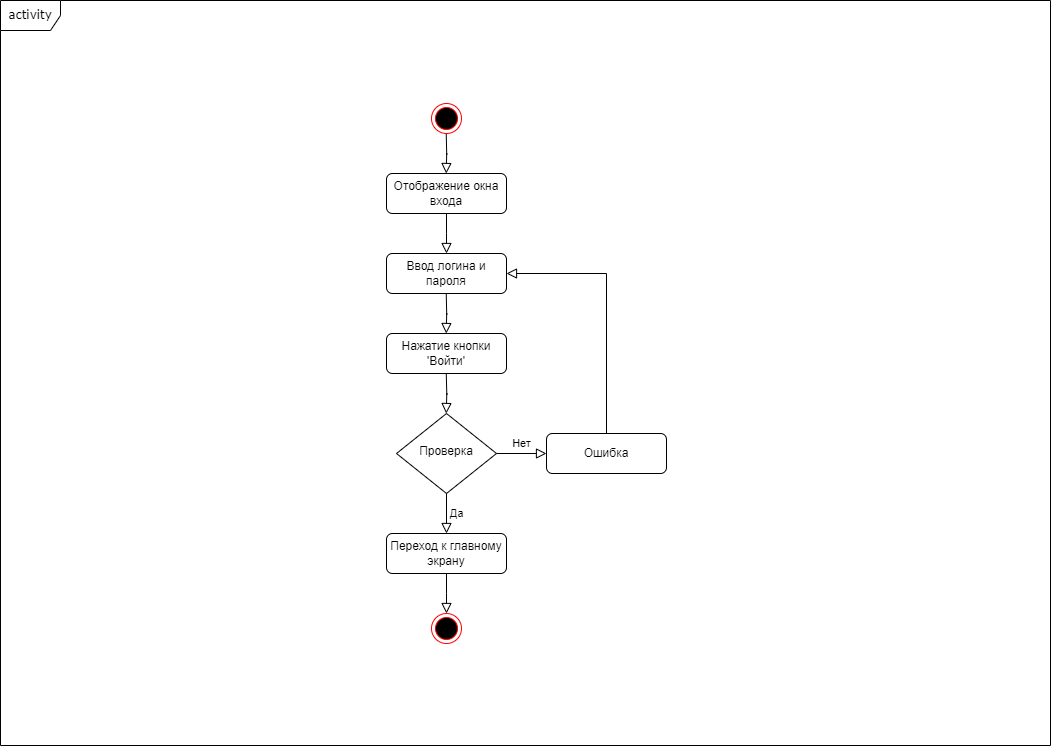

The diagram above was exported from draw.io. Its source (the exported page's mxGraphModel, read from the mxfile embedded in the PNG):
<mxGraphModel dx="1098" dy="860" grid="1" gridSize="10" guides="1" tooltips="1" connect="1" arrows="1" fold="1" page="1" pageScale="1" pageWidth="1169" pageHeight="827" math="0" shadow="0">
  <root>
    <mxCell id="0" />
    <mxCell id="1" parent="0" />
    <mxCell id="rLMDpkGfuB_oBucv-mDv-1" value="activity" style="shape=umlFrame;whiteSpace=wrap;html=1;rounded=1;shadow=0;comic=0;labelBackgroundColor=none;strokeWidth=1;fontFamily=Verdana;fontSize=12;align=center;movable=0;resizable=0;rotatable=0;deletable=0;editable=0;locked=1;connectable=0;" vertex="1" parent="1">
      <mxGeometry x="59" y="41" width="1050" height="745" as="geometry" />
    </mxCell>
    <mxCell id="rLMDpkGfuB_oBucv-mDv-2" value="Отображение окна входа" style="rounded=1;whiteSpace=wrap;html=1;fontSize=12;glass=0;strokeWidth=1;shadow=0;" vertex="1" parent="1">
      <mxGeometry x="445" y="214" width="120" height="40" as="geometry" />
    </mxCell>
    <mxCell id="rLMDpkGfuB_oBucv-mDv-3" value="Ввод логина и пароля" style="rounded=1;whiteSpace=wrap;html=1;fontSize=12;glass=0;strokeWidth=1;shadow=0;" vertex="1" parent="1">
      <mxGeometry x="445" y="294" width="120" height="40" as="geometry" />
    </mxCell>
    <mxCell id="rLMDpkGfuB_oBucv-mDv-4" value="Нажатие кнопки 'Войти'" style="rounded=1;whiteSpace=wrap;html=1;fontSize=12;glass=0;strokeWidth=1;shadow=0;" vertex="1" parent="1">
      <mxGeometry x="445" y="374" width="120" height="40" as="geometry" />
    </mxCell>
    <mxCell id="rLMDpkGfuB_oBucv-mDv-5" value="&lt;font style=&quot;font-size: 12px;&quot;&gt;Проверка&lt;/font&gt;" style="rhombus;whiteSpace=wrap;html=1;shadow=0;fontFamily=Helvetica;fontSize=12;align=center;strokeWidth=1;spacing=6;spacingTop=-4;" vertex="1" parent="1">
      <mxGeometry x="455" y="454" width="100" height="80" as="geometry" />
    </mxCell>
    <mxCell id="rLMDpkGfuB_oBucv-mDv-6" value="Переход к главному экрану" style="rounded=1;whiteSpace=wrap;html=1;fontSize=12;glass=0;strokeWidth=1;shadow=0;" vertex="1" parent="1">
      <mxGeometry x="445" y="574" width="120" height="40" as="geometry" />
    </mxCell>
    <mxCell id="rLMDpkGfuB_oBucv-mDv-7" value="Ошибка" style="rounded=1;whiteSpace=wrap;html=1;fontSize=12;glass=0;strokeWidth=1;shadow=0;" vertex="1" parent="1">
      <mxGeometry x="605" y="474" width="120" height="40" as="geometry" />
    </mxCell>
    <mxCell id="rLMDpkGfuB_oBucv-mDv-8" value="Да" style="edgeStyle=orthogonalEdgeStyle;rounded=0;html=1;jettySize=auto;orthogonalLoop=1;fontSize=11;endArrow=block;endFill=0;endSize=8;strokeWidth=1;shadow=0;labelBackgroundColor=none;exitX=0.5;exitY=1;exitDx=0;exitDy=0;entryX=0.5;entryY=0;entryDx=0;entryDy=0;" edge="1" parent="1" source="rLMDpkGfuB_oBucv-mDv-5" target="rLMDpkGfuB_oBucv-mDv-6">
      <mxGeometry y="10" relative="1" as="geometry">
        <mxPoint as="offset" />
        <mxPoint x="735" y="524" as="sourcePoint" />
        <mxPoint x="775" y="524" as="targetPoint" />
      </mxGeometry>
    </mxCell>
    <mxCell id="rLMDpkGfuB_oBucv-mDv-9" value="Нет" style="edgeStyle=orthogonalEdgeStyle;rounded=0;html=1;jettySize=auto;orthogonalLoop=1;fontSize=11;endArrow=block;endFill=0;endSize=8;strokeWidth=1;shadow=0;labelBackgroundColor=none;exitX=1;exitY=0.5;exitDx=0;exitDy=0;entryX=0;entryY=0.5;entryDx=0;entryDy=0;" edge="1" parent="1" source="rLMDpkGfuB_oBucv-mDv-5" target="rLMDpkGfuB_oBucv-mDv-7">
      <mxGeometry y="10" relative="1" as="geometry">
        <mxPoint as="offset" />
        <mxPoint x="515" y="544" as="sourcePoint" />
        <mxPoint x="515" y="584" as="targetPoint" />
      </mxGeometry>
    </mxCell>
    <mxCell id="rLMDpkGfuB_oBucv-mDv-10" value="" style="edgeStyle=orthogonalEdgeStyle;rounded=0;html=1;jettySize=auto;orthogonalLoop=1;fontSize=11;endArrow=block;endFill=0;endSize=8;strokeWidth=1;shadow=0;labelBackgroundColor=none;exitX=0.5;exitY=0;exitDx=0;exitDy=0;entryX=1;entryY=0.5;entryDx=0;entryDy=0;" edge="1" parent="1" source="rLMDpkGfuB_oBucv-mDv-7" target="rLMDpkGfuB_oBucv-mDv-3">
      <mxGeometry y="10" relative="1" as="geometry">
        <mxPoint as="offset" />
        <mxPoint x="515" y="544" as="sourcePoint" />
        <mxPoint x="515" y="584" as="targetPoint" />
      </mxGeometry>
    </mxCell>
    <mxCell id="rLMDpkGfuB_oBucv-mDv-11" value="" style="edgeStyle=orthogonalEdgeStyle;rounded=0;html=1;jettySize=auto;orthogonalLoop=1;fontSize=11;endArrow=block;endFill=0;endSize=8;strokeWidth=1;shadow=0;labelBackgroundColor=none;exitX=0.5;exitY=1;exitDx=0;exitDy=0;entryX=0.5;entryY=0;entryDx=0;entryDy=0;" edge="1" parent="1" source="rLMDpkGfuB_oBucv-mDv-2" target="rLMDpkGfuB_oBucv-mDv-3">
      <mxGeometry y="10" relative="1" as="geometry">
        <mxPoint as="offset" />
        <mxPoint x="675" y="484" as="sourcePoint" />
        <mxPoint x="575" y="324" as="targetPoint" />
        <Array as="points">
          <mxPoint x="505" y="274" />
          <mxPoint x="505" y="274" />
        </Array>
      </mxGeometry>
    </mxCell>
    <mxCell id="rLMDpkGfuB_oBucv-mDv-12" value="" style="edgeStyle=orthogonalEdgeStyle;rounded=0;html=1;jettySize=auto;orthogonalLoop=1;fontSize=11;endArrow=block;endFill=0;endSize=8;strokeWidth=1;shadow=0;labelBackgroundColor=none;exitX=0.5;exitY=1;exitDx=0;exitDy=0;entryX=0.5;entryY=0;entryDx=0;entryDy=0;" edge="1" parent="1">
      <mxGeometry y="10" relative="1" as="geometry">
        <mxPoint as="offset" />
        <mxPoint x="504.74" y="334" as="sourcePoint" />
        <mxPoint x="504.74" y="374" as="targetPoint" />
      </mxGeometry>
    </mxCell>
    <mxCell id="rLMDpkGfuB_oBucv-mDv-13" value="" style="edgeStyle=orthogonalEdgeStyle;rounded=0;html=1;jettySize=auto;orthogonalLoop=1;fontSize=11;endArrow=block;endFill=0;endSize=8;strokeWidth=1;shadow=0;labelBackgroundColor=none;exitX=0.5;exitY=1;exitDx=0;exitDy=0;entryX=0.5;entryY=0;entryDx=0;entryDy=0;" edge="1" parent="1">
      <mxGeometry y="10" relative="1" as="geometry">
        <mxPoint as="offset" />
        <mxPoint x="504.76" y="414" as="sourcePoint" />
        <mxPoint x="504.76" y="454" as="targetPoint" />
      </mxGeometry>
    </mxCell>
    <mxCell id="rLMDpkGfuB_oBucv-mDv-14" value="" style="edgeStyle=orthogonalEdgeStyle;rounded=0;html=1;jettySize=auto;orthogonalLoop=1;fontSize=11;endArrow=block;endFill=0;endSize=8;strokeWidth=1;shadow=0;labelBackgroundColor=none;exitX=0.5;exitY=1;exitDx=0;exitDy=0;entryX=0.5;entryY=0;entryDx=0;entryDy=0;" edge="1" parent="1">
      <mxGeometry y="10" relative="1" as="geometry">
        <mxPoint as="offset" />
        <mxPoint x="504.74" y="174" as="sourcePoint" />
        <mxPoint x="504.74" y="214" as="targetPoint" />
      </mxGeometry>
    </mxCell>
    <mxCell id="rLMDpkGfuB_oBucv-mDv-30" value="" style="edgeStyle=orthogonalEdgeStyle;rounded=0;html=1;jettySize=auto;orthogonalLoop=1;fontSize=11;endArrow=block;endFill=0;endSize=8;strokeWidth=1;shadow=0;labelBackgroundColor=none;exitX=0.5;exitY=1;exitDx=0;exitDy=0;entryX=0.5;entryY=0;entryDx=0;entryDy=0;" edge="1" parent="1" source="rLMDpkGfuB_oBucv-mDv-6">
      <mxGeometry y="10" relative="1" as="geometry">
        <mxPoint as="offset" />
        <mxPoint x="615" y="594" as="sourcePoint" />
        <mxPoint x="505" y="654" as="targetPoint" />
      </mxGeometry>
    </mxCell>
    <mxCell id="rLMDpkGfuB_oBucv-mDv-31" value="" style="ellipse;html=1;shape=endState;fillColor=#000000;strokeColor=#ff0000;" vertex="1" parent="1">
      <mxGeometry x="490" y="654" width="30" height="30" as="geometry" />
    </mxCell>
    <mxCell id="rLMDpkGfuB_oBucv-mDv-32" value="" style="ellipse;html=1;shape=endState;fillColor=#000000;strokeColor=#ff0000;" vertex="1" parent="1">
      <mxGeometry x="490" y="144" width="30" height="30" as="geometry" />
    </mxCell>
  </root>
</mxGraphModel>